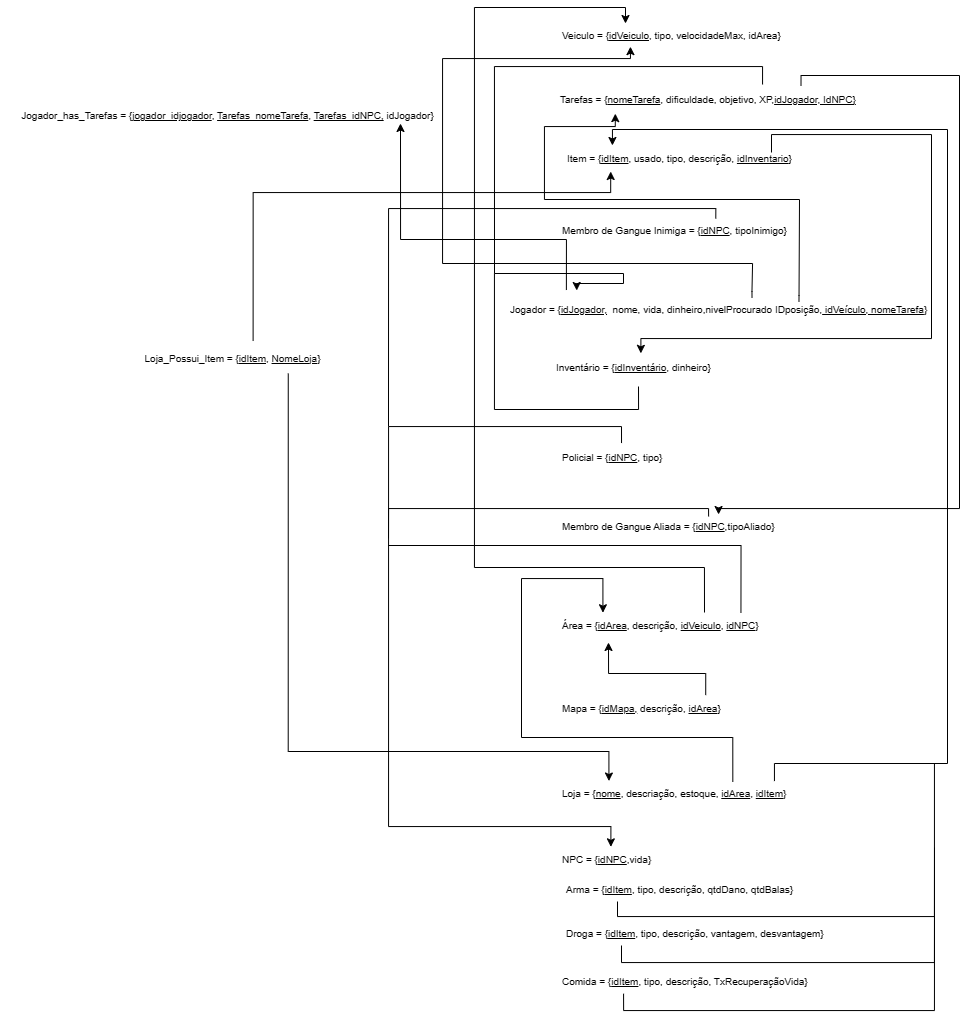

The diagram above was exported from draw.io. Its source (the exported page's mxGraphModel, read from the mxfile embedded in the PNG):
<mxGraphModel dx="3286" dy="936" grid="0" gridSize="10" guides="1" tooltips="1" connect="1" arrows="1" fold="1" page="1" pageScale="1" pageWidth="827" pageHeight="1169" math="0" shadow="0">
  <root>
    <mxCell id="0" />
    <mxCell id="1" parent="0" />
    <mxCell id="S7elY3pQaQ5rHWd_e1M2-28" value="" style="endArrow=none;html=1;rounded=0;elbow=vertical;edgeStyle=orthogonalEdgeStyle;startArrow=none;startFill=0;endFill=0;" parent="1" target="eDsPFZeWtgomoSUxf50d-6" edge="1">
      <mxGeometry width="50" height="50" relative="1" as="geometry">
        <mxPoint x="-583" y="312" as="sourcePoint" />
        <mxPoint x="-583" y="106" as="targetPoint" />
        <Array as="points">
          <mxPoint x="-583" y="105" />
          <mxPoint x="-315" y="105" />
        </Array>
      </mxGeometry>
    </mxCell>
    <mxCell id="S7elY3pQaQ5rHWd_e1M2-22" value="" style="endArrow=none;html=1;rounded=0;edgeStyle=orthogonalEdgeStyle;startArrow=classic;startFill=1;endFill=0;exitX=0.282;exitY=0.071;exitDx=0;exitDy=0;exitPerimeter=0;" parent="1" edge="1" source="eDsPFZeWtgomoSUxf50d-3">
      <mxGeometry width="50" height="50" relative="1" as="geometry">
        <mxPoint x="-436" y="412" as="sourcePoint" />
        <mxPoint x="-306" y="191" as="targetPoint" />
        <Array as="points">
          <mxPoint x="-437" y="377" />
          <mxPoint x="-146" y="377" />
          <mxPoint x="-146" y="173" />
          <mxPoint x="-306" y="173" />
        </Array>
      </mxGeometry>
    </mxCell>
    <mxCell id="eDsPFZeWtgomoSUxf50d-3" value="&lt;h1 style=&quot;&quot;&gt;&lt;span style=&quot;font-weight: 400;&quot;&gt;&lt;font style=&quot;font-size: 10px;&quot;&gt;Inventário = {&lt;u style=&quot;&quot;&gt;idInventário&lt;/u&gt;, dinheiro}&lt;/font&gt;&lt;/span&gt;&lt;/h1&gt;" style="text;html=1;strokeColor=none;fillColor=none;align=left;verticalAlign=middle;whiteSpace=wrap;rounded=0;fontSize=18;" parent="1" vertex="1">
      <mxGeometry x="-522.5" y="391" width="304.5" height="12" as="geometry" />
    </mxCell>
    <mxCell id="JzNl41r9KiNxRZIIH3yZ-2" value="Veiculo = {&lt;u&gt;idVeiculo&lt;/u&gt;, tipo, velocidadeMax, idArea}" style="text;html=1;align=left;verticalAlign=middle;resizable=0;points=[];autosize=1;strokeColor=none;fillColor=none;fontSize=10;" parent="1" vertex="1">
      <mxGeometry x="-516.5" y="62" width="237" height="24" as="geometry" />
    </mxCell>
    <mxCell id="JzNl41r9KiNxRZIIH3yZ-4" value="Área = {&lt;u&gt;idArea&lt;/u&gt;,&amp;nbsp;descrição, &lt;u&gt;idVeiculo&lt;/u&gt;, &lt;u&gt;idNPC&lt;/u&gt;}" style="text;html=1;align=left;verticalAlign=middle;resizable=0;points=[];autosize=1;strokeColor=none;fillColor=none;fontSize=10;" parent="1" vertex="1">
      <mxGeometry x="-516.5" y="652" width="215" height="24" as="geometry" />
    </mxCell>
    <mxCell id="eDsPFZeWtgomoSUxf50d-6" value="Tarefas = {&lt;u&gt;nomeTarefa&lt;/u&gt;, dificuldade, objetivo, XP,&lt;u style=&quot;border-color: var(--border-color);&quot;&gt;idJogador, IdNPC}&lt;/u&gt;" style="text;html=1;strokeColor=none;fillColor=none;align=left;verticalAlign=middle;whiteSpace=wrap;rounded=0;fontSize=10;" parent="1" vertex="1">
      <mxGeometry x="-519.5" y="123" width="409.5" height="30" as="geometry" />
    </mxCell>
    <mxCell id="2192X2fdz7PnkpX0b03k-14" value="&lt;h1 style=&quot;&quot;&gt;&lt;span style=&quot;font-weight: 400;&quot;&gt;&lt;font style=&quot;font-size: 10px;&quot;&gt;Mapa = {&lt;u style=&quot;&quot;&gt;idMapa,&lt;/u&gt;&amp;nbsp;descrição, &lt;u&gt;idArea&lt;/u&gt;}&lt;/font&gt;&lt;/span&gt;&lt;/h1&gt;" style="text;html=1;strokeColor=none;fillColor=none;align=left;verticalAlign=middle;whiteSpace=wrap;rounded=0;fontSize=18;" parent="1" vertex="1">
      <mxGeometry x="-516.5" y="735" width="180" height="5" as="geometry" />
    </mxCell>
    <mxCell id="2192X2fdz7PnkpX0b03k-15" value="Policial = {&lt;u&gt;idNPC&lt;/u&gt;, tipo}" style="text;html=1;align=left;verticalAlign=middle;resizable=0;points=[];autosize=1;strokeColor=none;fillColor=none;fontSize=10;" parent="1" vertex="1">
      <mxGeometry x="-516.5" y="484" width="118" height="24" as="geometry" />
    </mxCell>
    <mxCell id="2192X2fdz7PnkpX0b03k-16" value="&lt;div style=&quot;&quot;&gt;&lt;span style=&quot;background-color: initial;&quot;&gt;Membro de Gangue Aliada = {&lt;/span&gt;&lt;u style=&quot;background-color: initial; border-color: var(--border-color);&quot;&gt;idNPC&lt;/u&gt;&lt;span style=&quot;background-color: initial;&quot;&gt;,tipoAliado&lt;/span&gt;&lt;span style=&quot;background-color: initial;&quot;&gt;}&lt;/span&gt;&lt;/div&gt;" style="text;html=1;align=left;verticalAlign=middle;resizable=0;points=[];autosize=1;strokeColor=none;fillColor=none;fontSize=10;" parent="1" vertex="1">
      <mxGeometry x="-516.5" y="553" width="231" height="24" as="geometry" />
    </mxCell>
    <mxCell id="2192X2fdz7PnkpX0b03k-18" value="Membro de Gangue Inimiga = {&lt;u style=&quot;border-color: var(--border-color);&quot;&gt;idNPC&lt;/u&gt;, tipoInimigo}" style="text;html=1;align=left;verticalAlign=middle;resizable=0;points=[];autosize=1;strokeColor=none;fillColor=none;fontSize=10;" parent="1" vertex="1">
      <mxGeometry x="-516.5" y="257" width="243" height="24" as="geometry" />
    </mxCell>
    <mxCell id="rcsRn8RevT18ZH5GMqZC-30" value="&lt;span style=&quot;text-align: left;&quot;&gt;Item = &lt;/span&gt;&lt;u style=&quot;text-align: left;&quot;&gt;{idItem&lt;/u&gt;&lt;span style=&quot;text-align: left;&quot;&gt;, usado, tipo, descrição, &lt;u&gt;idInventario&lt;/u&gt;}&lt;/span&gt;" style="text;html=1;align=center;verticalAlign=middle;resizable=0;points=[];autosize=1;strokeColor=none;fillColor=none;fontSize=10;" parent="1" vertex="1">
      <mxGeometry x="-519.5" y="185" width="243" height="24" as="geometry" />
    </mxCell>
    <mxCell id="S7elY3pQaQ5rHWd_e1M2-1" value="&lt;h1 style=&quot;&quot;&gt;&lt;span style=&quot;font-weight: 400;&quot;&gt;&lt;font style=&quot;font-size: 10px;&quot;&gt;Jogador = {&lt;u style=&quot;&quot;&gt;idJogador,&lt;/u&gt;&amp;nbsp; nome, vida, dinheiro,nivelProcurado IDposição,&lt;u&gt; idVeículo, nomeTarefa&lt;/u&gt;}&lt;/font&gt;&lt;/span&gt;&lt;/h1&gt;" style="text;html=1;strokeColor=none;fillColor=none;align=left;verticalAlign=middle;rounded=0;fontSize=18;" parent="1" vertex="1">
      <mxGeometry x="-569" y="329" width="273" height="20" as="geometry" />
    </mxCell>
    <mxCell id="S7elY3pQaQ5rHWd_e1M2-3" value="" style="endArrow=classic;html=1;rounded=0;edgeStyle=orthogonalEdgeStyle;entryX=0.25;entryY=0;entryDx=0;entryDy=0;" parent="1" target="S7elY3pQaQ5rHWd_e1M2-1" edge="1">
      <mxGeometry width="50" height="50" relative="1" as="geometry">
        <mxPoint x="-439" y="425" as="sourcePoint" />
        <mxPoint x="-87" y="331" as="targetPoint" />
        <Array as="points">
          <mxPoint x="-439" y="448" />
          <mxPoint x="-583" y="448" />
          <mxPoint x="-583" y="312" />
          <mxPoint x="-454" y="312" />
          <mxPoint x="-454" y="322" />
          <mxPoint x="-501" y="322" />
        </Array>
      </mxGeometry>
    </mxCell>
    <mxCell id="S7elY3pQaQ5rHWd_e1M2-10" value="" style="endArrow=classic;html=1;rounded=0;edgeStyle=orthogonalEdgeStyle;entryX=0.804;entryY=-0.28;entryDx=0;entryDy=0;entryPerimeter=0;startArrow=none;startFill=0;endFill=1;exitX=0.804;exitY=-0.28;exitDx=0;exitDy=0;exitPerimeter=0;" parent="1" source="2192X2fdz7PnkpX0b03k-14" edge="1">
      <mxGeometry width="50" height="50" relative="1" as="geometry">
        <mxPoint x="-384" y="713" as="sourcePoint" />
        <mxPoint x="-469" y="681" as="targetPoint" />
        <Array as="points">
          <mxPoint x="-372" y="712" />
          <mxPoint x="-469" y="712" />
        </Array>
      </mxGeometry>
    </mxCell>
    <mxCell id="S7elY3pQaQ5rHWd_e1M2-16" value="Loja = {&lt;u&gt;n&lt;span style=&quot;border-color: var(--border-color);&quot;&gt;ome&lt;/span&gt;&lt;/u&gt;, descriação, estoque, &lt;u&gt;idArea&lt;/u&gt;, &lt;u&gt;idItem&lt;/u&gt;}" style="text;html=1;align=left;verticalAlign=middle;resizable=0;points=[];autosize=1;strokeColor=none;fillColor=none;fontSize=10;" parent="1" vertex="1">
      <mxGeometry x="-516.5" y="820" width="242" height="24" as="geometry" />
    </mxCell>
    <mxCell id="S7elY3pQaQ5rHWd_e1M2-19" value="" style="endArrow=none;html=1;rounded=0;edgeStyle=orthogonalEdgeStyle;startArrow=classic;startFill=1;endFill=0;" parent="1" source="JzNl41r9KiNxRZIIH3yZ-2" edge="1">
      <mxGeometry width="50" height="50" relative="1" as="geometry">
        <mxPoint x="-443" y="59" as="sourcePoint" />
        <mxPoint x="-373" y="651" as="targetPoint" />
        <Array as="points">
          <mxPoint x="-452" y="46" />
          <mxPoint x="-603" y="46" />
          <mxPoint x="-603" y="606" />
          <mxPoint x="-373" y="606" />
        </Array>
      </mxGeometry>
    </mxCell>
    <mxCell id="S7elY3pQaQ5rHWd_e1M2-39" value="" style="endArrow=none;html=1;rounded=0;shadow=0;elbow=vertical;edgeStyle=orthogonalEdgeStyle;exitX=0.224;exitY=-0.042;exitDx=0;exitDy=0;exitPerimeter=0;entryX=0.882;entryY=-0.017;entryDx=0;entryDy=0;entryPerimeter=0;startArrow=classic;startFill=1;endFill=0;" parent="1" source="rcsRn8RevT18ZH5GMqZC-30" target="S7elY3pQaQ5rHWd_e1M2-16" edge="1">
      <mxGeometry width="50" height="50" relative="1" as="geometry">
        <mxPoint x="-468" y="164" as="sourcePoint" />
        <mxPoint x="-106" y="125" as="targetPoint" />
        <Array as="points">
          <mxPoint x="-465" y="168" />
          <mxPoint x="-130" y="168" />
          <mxPoint x="-130" y="802" />
          <mxPoint x="-303" y="802" />
        </Array>
      </mxGeometry>
    </mxCell>
    <mxCell id="S7elY3pQaQ5rHWd_e1M2-43" value="NPC = {&lt;u&gt;idNPC&lt;/u&gt;,vida}" style="text;html=1;align=left;verticalAlign=middle;resizable=0;points=[];autosize=1;strokeColor=none;fillColor=none;fontSize=10;" parent="1" vertex="1">
      <mxGeometry x="-516.5" y="886" width="107" height="24" as="geometry" />
    </mxCell>
    <mxCell id="S7elY3pQaQ5rHWd_e1M2-44" value="" style="endArrow=none;html=1;rounded=0;shadow=0;elbow=vertical;edgeStyle=orthogonalEdgeStyle;exitX=0.466;exitY=-0.028;exitDx=0;exitDy=0;exitPerimeter=0;entryX=0.513;entryY=-0.102;entryDx=0;entryDy=0;entryPerimeter=0;startArrow=classic;startFill=1;endFill=0;" parent="1" source="S7elY3pQaQ5rHWd_e1M2-43" target="2192X2fdz7PnkpX0b03k-15" edge="1">
      <mxGeometry width="50" height="50" relative="1" as="geometry">
        <mxPoint x="-476" y="878" as="sourcePoint" />
        <mxPoint x="-600" y="826" as="targetPoint" />
        <Array as="points">
          <mxPoint x="-467" y="865" />
          <mxPoint x="-689" y="865" />
          <mxPoint x="-689" y="465" />
          <mxPoint x="-456" y="465" />
        </Array>
      </mxGeometry>
    </mxCell>
    <mxCell id="S7elY3pQaQ5rHWd_e1M2-45" value="" style="endArrow=none;html=1;rounded=0;shadow=0;elbow=vertical;edgeStyle=orthogonalEdgeStyle;entryX=0.637;entryY=0;entryDx=0;entryDy=0;entryPerimeter=0;startArrow=none;startFill=0;endFill=0;" parent="1" target="2192X2fdz7PnkpX0b03k-18" edge="1">
      <mxGeometry width="50" height="50" relative="1" as="geometry">
        <mxPoint x="-689" y="465" as="sourcePoint" />
        <mxPoint x="-689" y="403" as="targetPoint" />
        <Array as="points">
          <mxPoint x="-689" y="247" />
          <mxPoint x="-362" y="247" />
        </Array>
      </mxGeometry>
    </mxCell>
    <mxCell id="S7elY3pQaQ5rHWd_e1M2-46" value="" style="endArrow=none;html=1;rounded=0;shadow=0;elbow=vertical;edgeStyle=orthogonalEdgeStyle;entryX=0.639;entryY=0.083;entryDx=0;entryDy=0;entryPerimeter=0;endFill=0;" parent="1" target="2192X2fdz7PnkpX0b03k-16" edge="1">
      <mxGeometry width="50" height="50" relative="1" as="geometry">
        <mxPoint x="-689" y="577" as="sourcePoint" />
        <mxPoint x="-492" y="575" as="targetPoint" />
        <Array as="points">
          <mxPoint x="-689" y="547" />
          <mxPoint x="-369" y="547" />
        </Array>
      </mxGeometry>
    </mxCell>
    <mxCell id="S7elY3pQaQ5rHWd_e1M2-47" value="" style="endArrow=none;html=1;rounded=0;shadow=0;elbow=vertical;edgeStyle=orthogonalEdgeStyle;entryX=0.837;entryY=-0.031;entryDx=0;entryDy=0;entryPerimeter=0;endFill=0;" parent="1" target="JzNl41r9KiNxRZIIH3yZ-4" edge="1">
      <mxGeometry width="50" height="50" relative="1" as="geometry">
        <mxPoint x="-689" y="584" as="sourcePoint" />
        <mxPoint x="-464" y="622" as="targetPoint" />
        <Array as="points">
          <mxPoint x="-336" y="584" />
        </Array>
      </mxGeometry>
    </mxCell>
    <mxCell id="S7elY3pQaQ5rHWd_e1M2-48" value="Arma = {&lt;u&gt;idItem&lt;/u&gt;, tipo, descrição, qtdDano, qtdBalas}" style="text;html=1;align=left;verticalAlign=middle;resizable=0;points=[];autosize=1;strokeColor=none;fillColor=none;fontSize=10;" parent="1" vertex="1">
      <mxGeometry x="-513" y="916" width="245" height="24" as="geometry" />
    </mxCell>
    <mxCell id="S7elY3pQaQ5rHWd_e1M2-49" value="Droga = {&lt;u&gt;idItem&lt;/u&gt;, tipo, descrição, vantagem, desvantagem}" style="text;html=1;align=left;verticalAlign=middle;resizable=0;points=[];autosize=1;strokeColor=none;fillColor=none;fontSize=10;" parent="1" vertex="1">
      <mxGeometry x="-513" y="960" width="276" height="24" as="geometry" />
    </mxCell>
    <mxCell id="S7elY3pQaQ5rHWd_e1M2-50" value="Comida = {&lt;u data-darkreader-inline-border=&quot;&quot; style=&quot;border-color: var(--darkreader-border--border-color); --darkreader-inline-border:var(--darkreader-border--darkreader-border--border-color);&quot;&gt;idItem&lt;/u&gt;, tipo, descrição, TxRecuperaçãoVida}" style="text;html=1;align=left;verticalAlign=middle;resizable=0;points=[];autosize=1;strokeColor=none;fillColor=none;fontSize=10;" parent="1" vertex="1">
      <mxGeometry x="-516.5" y="1008" width="264" height="24" as="geometry" />
    </mxCell>
    <mxCell id="S7elY3pQaQ5rHWd_e1M2-56" value="" style="endArrow=none;html=1;rounded=0;shadow=0;elbow=vertical;edgeStyle=orthogonalEdgeStyle;endFill=0;" parent="1" target="S7elY3pQaQ5rHWd_e1M2-48" edge="1">
      <mxGeometry width="50" height="50" relative="1" as="geometry">
        <mxPoint x="-168" y="802" as="sourcePoint" />
        <mxPoint x="-110" y="922" as="targetPoint" />
        <Array as="points">
          <mxPoint x="-143" y="802" />
          <mxPoint x="-143" y="955" />
          <mxPoint x="-460" y="955" />
        </Array>
      </mxGeometry>
    </mxCell>
    <mxCell id="S7elY3pQaQ5rHWd_e1M2-57" value="" style="endArrow=none;html=1;rounded=0;shadow=0;elbow=vertical;edgeStyle=orthogonalEdgeStyle;endFill=0;" parent="1" target="S7elY3pQaQ5rHWd_e1M2-49" edge="1">
      <mxGeometry width="50" height="50" relative="1" as="geometry">
        <mxPoint x="-143" y="886" as="sourcePoint" />
        <mxPoint x="-461" y="1034" as="targetPoint" />
        <Array as="points">
          <mxPoint x="-143" y="1001" />
          <mxPoint x="-456" y="1001" />
        </Array>
      </mxGeometry>
    </mxCell>
    <mxCell id="S7elY3pQaQ5rHWd_e1M2-58" value="" style="endArrow=none;html=1;rounded=0;shadow=0;elbow=vertical;edgeStyle=orthogonalEdgeStyle;endFill=0;entryX=0.237;entryY=1.007;entryDx=0;entryDy=0;entryPerimeter=0;" parent="1" edge="1" target="S7elY3pQaQ5rHWd_e1M2-50">
      <mxGeometry width="50" height="50" relative="1" as="geometry">
        <mxPoint x="-143" y="941" as="sourcePoint" />
        <mxPoint x="-452" y="1096" as="targetPoint" />
        <Array as="points">
          <mxPoint x="-143" y="1049" />
          <mxPoint x="-454" y="1049" />
        </Array>
      </mxGeometry>
    </mxCell>
    <mxCell id="I1IbGaiKuXzlHeafh89Y-1" value="" style="endArrow=none;html=1;rounded=0;shadow=0;elbow=vertical;edgeStyle=orthogonalEdgeStyle;startArrow=classic;startFill=1;endFill=0;" parent="1" source="2192X2fdz7PnkpX0b03k-16" edge="1">
      <mxGeometry width="50" height="50" relative="1" as="geometry">
        <mxPoint x="-368" y="559" as="sourcePoint" />
        <mxPoint x="-276.5" y="124" as="targetPoint" />
        <Array as="points">
          <mxPoint x="-359" y="547" />
          <mxPoint x="-118" y="547" />
          <mxPoint x="-118" y="114" />
          <mxPoint x="-276" y="114" />
        </Array>
      </mxGeometry>
    </mxCell>
    <mxCell id="yXtVoqDfb3Fmlh6b3Enj-4" value="" style="endArrow=classic;html=1;rounded=0;entryX=0.293;entryY=0.964;entryDx=0;entryDy=0;entryPerimeter=0;edgeStyle=orthogonalEdgeStyle;exitX=0.892;exitY=0.35;exitDx=0;exitDy=0;exitPerimeter=0;startArrow=none;startFill=0;endFill=1;" parent="1" source="S7elY3pQaQ5rHWd_e1M2-1" target="JzNl41r9KiNxRZIIH3yZ-2" edge="1">
      <mxGeometry width="50" height="50" relative="1" as="geometry">
        <mxPoint x="-260" y="281" as="sourcePoint" />
        <mxPoint x="-485" y="188" as="targetPoint" />
        <Array as="points">
          <mxPoint x="-325" y="330" />
          <mxPoint x="-325" y="302" />
          <mxPoint x="-635" y="302" />
          <mxPoint x="-635" y="97" />
          <mxPoint x="-456" y="97" />
        </Array>
      </mxGeometry>
    </mxCell>
    <mxCell id="yXtVoqDfb3Fmlh6b3Enj-5" value="" style="endArrow=classic;html=1;rounded=0;exitX=1.064;exitY=0.55;exitDx=0;exitDy=0;exitPerimeter=0;entryX=0.14;entryY=0.971;entryDx=0;entryDy=0;entryPerimeter=0;edgeStyle=orthogonalEdgeStyle;" parent="1" source="S7elY3pQaQ5rHWd_e1M2-1" target="eDsPFZeWtgomoSUxf50d-6" edge="1">
      <mxGeometry width="50" height="50" relative="1" as="geometry">
        <mxPoint x="-247" y="288" as="sourcePoint" />
        <mxPoint x="-197" y="238" as="targetPoint" />
        <Array as="points">
          <mxPoint x="-278" y="334" />
          <mxPoint x="-278" y="238" />
          <mxPoint x="-533" y="238" />
          <mxPoint x="-533" y="165" />
          <mxPoint x="-462" y="165" />
        </Array>
      </mxGeometry>
    </mxCell>
    <mxCell id="LQG270yeIDgWQZ7X9V_u-1" value="" style="endArrow=classic;html=1;rounded=0;entryX=0.195;entryY=-0.032;entryDx=0;entryDy=0;entryPerimeter=0;exitX=0.71;exitY=0.012;exitDx=0;exitDy=0;exitPerimeter=0;edgeStyle=orthogonalEdgeStyle;" parent="1" source="S7elY3pQaQ5rHWd_e1M2-16" target="JzNl41r9KiNxRZIIH3yZ-4" edge="1">
      <mxGeometry width="50" height="50" relative="1" as="geometry">
        <mxPoint x="-454" y="832" as="sourcePoint" />
        <mxPoint x="-404" y="782" as="targetPoint" />
        <Array as="points">
          <mxPoint x="-345" y="776" />
          <mxPoint x="-556" y="776" />
          <mxPoint x="-556" y="617" />
          <mxPoint x="-475" y="617" />
        </Array>
      </mxGeometry>
    </mxCell>
    <mxCell id="gKAAJ0kbFmCmnw2XWdH0-3" value="&lt;font style=&quot;font-size: 10px;&quot;&gt;Jogador_has_Tarefas = {&lt;u&gt;jogador_idjogador&lt;/u&gt;, &lt;u&gt;Tarefas_nomeTarefa&lt;/u&gt;, &lt;u&gt;Tarefas_idNPC,&lt;/u&gt; idJogador}&lt;/font&gt;" style="text;html=1;align=center;verticalAlign=middle;resizable=0;points=[];autosize=1;strokeColor=none;fillColor=none;" vertex="1" parent="1">
      <mxGeometry x="-1077" y="141" width="454" height="26" as="geometry" />
    </mxCell>
    <mxCell id="9Z7JauAPJrI5c99pEBzM-2" value="Loja_Possui_Item = {&lt;u&gt;idItem&lt;/u&gt;, &lt;u&gt;NomeLoja&lt;/u&gt;}" style="text;html=1;strokeColor=none;fillColor=none;align=center;verticalAlign=middle;whiteSpace=wrap;rounded=0;fontSize=10;" vertex="1" parent="1">
      <mxGeometry x="-955" y="382" width="221" height="30" as="geometry" />
    </mxCell>
    <mxCell id="gKAAJ0kbFmCmnw2XWdH0-5" value="" style="endArrow=classic;html=1;rounded=0;fontSize=10;exitX=0.212;exitY=-0.024;exitDx=0;exitDy=0;exitPerimeter=0;edgeStyle=orthogonalEdgeStyle;" edge="1" parent="1" source="S7elY3pQaQ5rHWd_e1M2-1">
      <mxGeometry width="50" height="50" relative="1" as="geometry">
        <mxPoint x="-629" y="324" as="sourcePoint" />
        <mxPoint x="-677" y="162" as="targetPoint" />
        <Array as="points">
          <mxPoint x="-511" y="278" />
          <mxPoint x="-677" y="278" />
        </Array>
      </mxGeometry>
    </mxCell>
    <mxCell id="9Z7JauAPJrI5c99pEBzM-3" value="" style="endArrow=classic;html=1;rounded=0;fontSize=10;entryX=0.217;entryY=1.042;entryDx=0;entryDy=0;entryPerimeter=0;exitX=0.591;exitY=-0.083;exitDx=0;exitDy=0;exitPerimeter=0;edgeStyle=orthogonalEdgeStyle;" edge="1" parent="1" source="9Z7JauAPJrI5c99pEBzM-2" target="rcsRn8RevT18ZH5GMqZC-30">
      <mxGeometry width="50" height="50" relative="1" as="geometry">
        <mxPoint x="-918" y="358" as="sourcePoint" />
        <mxPoint x="-796" y="342" as="targetPoint" />
        <Array as="points">
          <mxPoint x="-824" y="231" />
          <mxPoint x="-467" y="231" />
        </Array>
      </mxGeometry>
    </mxCell>
    <mxCell id="9Z7JauAPJrI5c99pEBzM-4" value="" style="endArrow=classic;html=1;rounded=0;fontSize=10;exitX=0.75;exitY=1;exitDx=0;exitDy=0;entryX=0.198;entryY=-0.02;entryDx=0;entryDy=0;entryPerimeter=0;edgeStyle=orthogonalEdgeStyle;" edge="1" parent="1" source="9Z7JauAPJrI5c99pEBzM-2" target="S7elY3pQaQ5rHWd_e1M2-16">
      <mxGeometry width="50" height="50" relative="1" as="geometry">
        <mxPoint x="-499" y="634" as="sourcePoint" />
        <mxPoint x="-468" y="802" as="targetPoint" />
        <Array as="points">
          <mxPoint x="-789" y="790" />
          <mxPoint x="-469" y="790" />
        </Array>
      </mxGeometry>
    </mxCell>
  </root>
</mxGraphModel>